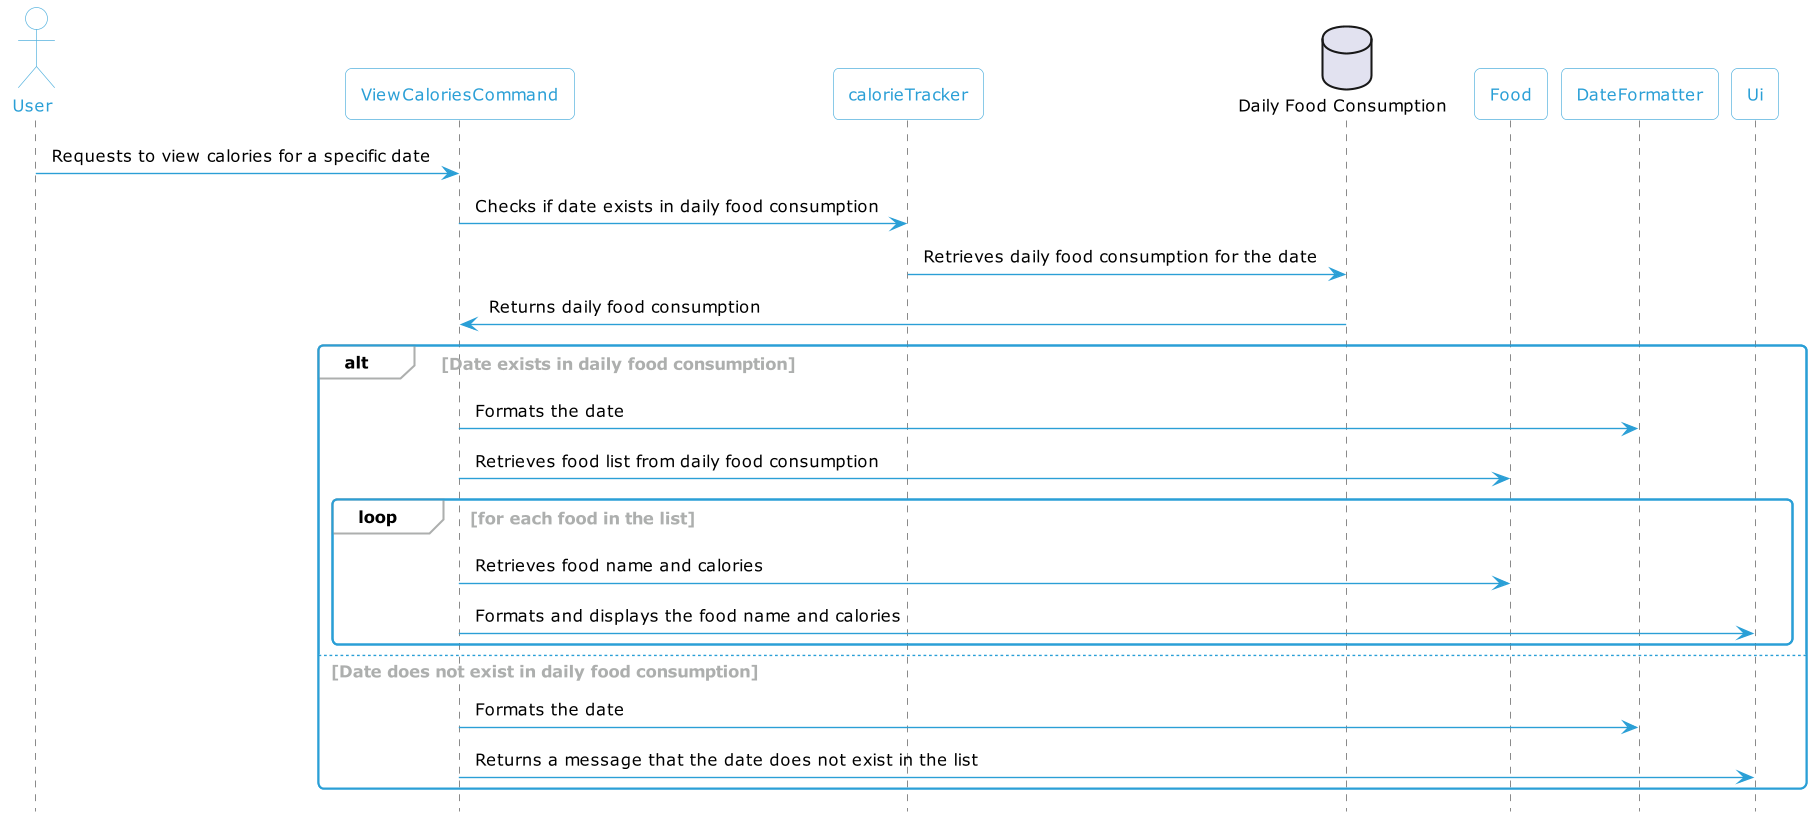

The diagram above was rendered by PlantUML. Its source (embedded in the PNG):
@startuml
!include Style.puml
actor User
participant "ViewCaloriesCommand" as VCC
participant "calorieTracker" as CT
database "Daily Food Consumption" as DFC
participant "Food" as F
participant "DateFormatter" as DF
participant "Ui" as UI

User -> VCC : Requests to view calories for a specific date
VCC -> CT : Checks if date exists in daily food consumption
CT -> DFC : Retrieves daily food consumption for the date
DFC -> VCC : Returns daily food consumption
alt Date exists in daily food consumption
    VCC -> DF : Formats the date
    VCC -> F : Retrieves food list from daily food consumption
    loop for each food in the list
        VCC -> F : Retrieves food name and calories
        VCC -> UI : Formats and displays the food name and calories
    end
else Date does not exist in daily food consumption
    VCC -> DF : Formats the date
    VCC -> UI : Returns a message that the date does not exist in the list
end
@enduml